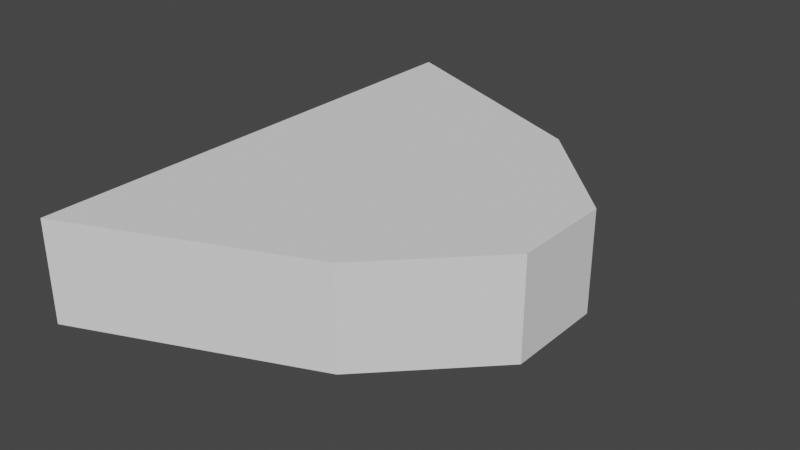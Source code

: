 # Source: testfloor.blend  (saved by Blender 2.81.16; exported with 4.5.12 LTS)
import bpy
from mathutils import Matrix  # noqa: F401  (used for matrix-valued properties, if any)

bpy.ops.wm.read_factory_settings(use_empty=True)
scene = bpy.context.scene
scene.name = 'Scene'

# ---- collections
col_collection = bpy.data.collections.new('Collection'); scene.collection.children.link(col_collection)

# ---- world
world_world = bpy.data.worlds.new('World'); scene.world = world_world
world_world.use_nodes = True; world_world.node_tree.nodes.clear()
_N = world_world.node_tree.nodes; _L = world_world.node_tree.links
n0 = _N.new('ShaderNodeOutputWorld'); n0.name = 'World Output'; n0.location = (300, 300)
n1 = _N.new('ShaderNodeBackground'); n1.name = 'Background'; n1.location = (10, 300)
n1.inputs[0].default_value = (0.05088, 0.05088, 0.05088, 1.0)
_L.new(n1.outputs[0], n0.inputs[0])
n0.is_active_output = True
world_world.color = (0.05088, 0.05088, 0.05088)
world_world.use_sun_shadow = False
world_world.sun_shadow_jitter_overblur = 0.0

# ---- meshes
me_cube_001 = bpy.data.meshes.new('Cube.001')
me_cube_001.from_pydata([(-0.9, -0.8852, -1.0), (1.768, -0.6158, 11.0), (-0.9, 0.8852, -1.0), (1.745, -0.518, 11.0), (1.768, -0.6158, -1.0), (1.768, -0.6158, 1.0), (1.745, 0.518, -1.0), (1.745, 0.518, 11.0), (1.768, 0.6158, 11.0), (2.9, 0.1282, -1.0), (2.9, -0.1282, -1.0), (-1.0, 1.0, 11.0), (-1.0, -0.9, 0.9), (-1.0, 0.9, 0.9), (1.768, 0.6158, 1.0), (-1.0, 0.8978, 11.0), (3.0, 0.2, 1.0), (3.0, -0.2, 1.0), (-1.0, 0.9, -0.9), (-1.0, -0.9, -0.9), (1.768, 0.6158, -1.0), (1.745, -0.518, -1.0), (3.0, -0.2, -1.0), (3.0, 0.2, -1.0), (-1.0, 1.0, -1.0), (-1.0, -1.0, -1.0), (-1.0, -1.0, 1.0), (-1.0, 1.0, 1.0), (-1.0, -0.8981, 1.0), (-1.0, 0.8978, 1.0), (-1.0, 0.8978, 9.0), (-1.0, 1.0, 9.0), (1.768, 0.6158, 9.0), (1.768, -0.6158, 9.0), (-1.0, -1.0, 9.0), (3.0, 0.2, 9.0), (3.0, -0.2, 9.0), (-1.0, -0.8981, 9.0), (-1.0, -1.0, 11.0), (3.0, 0.2, 11.0), (3.0, -0.2, 11.0), (-0.9, -0.8852, 11.0), (-0.9, 0.8852, 11.0), (2.9, 0.1282, 11.0), (2.9, -0.1282, 11.0), (-1.0, -0.8981, 11.0)], [], [(19, 12, 13, 18), (24, 27, 14, 20), (21, 6, 9, 10), (4, 5, 26, 25), (2, 6, 21, 0), (7, 3, 44, 43), (23, 16, 17, 22), (7, 42, 41, 3), (20, 14, 16, 23), (5, 4, 22, 17), (26, 5, 33, 34), (27, 29, 30, 31), (16, 14, 32, 35), (28, 26, 34, 37), (17, 16, 35, 36), (2, 0, 25, 24), (6, 2, 24, 20), (0, 21, 4, 25), (10, 9, 23, 22), (9, 6, 20, 23), (21, 10, 22, 4), (19, 18, 24, 25), (12, 19, 25, 26), (13, 29, 27), (18, 13, 27, 24), (14, 27, 31, 32), (28, 12, 26), (5, 17, 36, 33), (29, 13, 12, 28), (37, 34, 38, 45), (30, 37, 45, 15), (32, 31, 11, 8), (34, 33, 1, 38), (33, 36, 40, 1), (31, 30, 15, 11), (36, 35, 39, 40), (35, 32, 8, 39), (41, 45, 38), (42, 7, 8, 11), (3, 41, 38, 1), (43, 44, 40, 39), (44, 3, 1, 40), (7, 43, 39, 8), (45, 41, 42, 15), (15, 42, 11), (28, 29, 27, 14, 16, 17, 5, 26)])
_uv = me_cube_001.uv_layers.new(name='UVMap')
_uv.uv.foreach_set('vector', [0.3875, 0.0125, 0.6125, 0.0125, 0.6125, 0.2375, 0.3875, 0.2375, 0.375, 0.25, 0.625, 0.25, 0.625, 0.5, 0.375, 0.5, 0.375, 0.7297, 0.375, 0.5203, 0.375, 0.5518, 0.375, 0.6982, 0.375, 0.75, 0.625, 0.75, 0.625, 1.0, 0.375, 1.0, 0.134, 0.5133, 0.375, 0.5203, 0.375, 0.7297, 0.134, 0.7367, 0.625, 0.5203, 0.625, 0.7297, 0.625, 0.6982, 0.625, 0.5518, 0.375, 0.5, 0.625, 0.5, 0.625, 0.75, 0.375, 0.75, 0.625, 0.5203, 0.866, 0.5133, 0.866, 0.7367, 0.625, 0.7297, 0.375, 0.5, 0.625, 0.5, 0.625, 0.5, 0.375, 0.5, 0.625, 0.75, 0.375, 0.75, 0.375, 0.75, 0.625, 0.75, 0.625, 1.0, 0.625, 0.75, 0.625, 0.75, 0.625, 1.0, 0.625, 0.25, 0.625, 0.2372, 0.625, 0.2372, 0.625, 0.25, 0.625, 0.5, 0.625, 0.5, 0.625, 0.5, 0.625, 0.5, 0.625, 0.01273, 0.625, 0.0, 0.625, 0.0, 0.625, 0.01273, 0.625, 0.75, 0.625, 0.5, 0.625, 0.5, 0.625, 0.75, 0.134, 0.5133, 0.134, 0.7367, 0.125, 0.75, 0.125, 0.5, 0.375, 0.5203, 0.134, 0.5133, 0.125, 0.5, 0.375, 0.5, 0.134, 0.7367, 0.375, 0.7297, 0.375, 0.75, 0.125, 0.75, 0.375, 0.6982, 0.375, 0.5518, 0.375, 0.5, 0.375, 0.75, 0.375, 0.5518, 0.375, 0.5203, 0.375, 0.5, 0.375, 0.5, 0.375, 0.7297, 0.375, 0.6982, 0.375, 0.75, 0.375, 0.75, 0.3875, 0.0125, 0.3875, 0.2375, 0.375, 0.25, 0.375, 0.0, 0.6125, 0.0125, 0.3875, 0.0125, 0.375, 0.0, 0.625, 0.0, 0.6125, 0.2375, 0.625, 0.2372, 0.625, 0.25, 0.3875, 0.2375, 0.6125, 0.2375, 0.625, 0.25, 0.375, 0.25, 0.625, 0.5, 0.625, 0.25, 0.625, 0.25, 0.625, 0.5, 0.625, 0.01273, 0.6125, 0.0125, 0.625, 0.0, 0.625, 0.75, 0.625, 0.75, 0.625, 0.75, 0.625, 0.75, 0.625, 0.2372, 0.6125, 0.2375, 0.6125, 0.0125, 0.625, 0.01273, 0.625, 0.01273, 0.625, 0.0, 0.625, 0.0, 0.625, 0.01273, 0.625, 0.2372, 0.625, 0.01273, 0.625, 0.01273, 0.625, 0.2372, 0.625, 0.5, 0.625, 0.25, 0.625, 0.25, 0.625, 0.5, 0.625, 1.0, 0.625, 0.75, 0.625, 0.75, 0.625, 1.0, 0.625, 0.75, 0.625, 0.75, 0.625, 0.75, 0.625, 0.75, 0.625, 0.25, 0.625, 0.2372, 0.625, 0.2372, 0.625, 0.25, 0.625, 0.75, 0.625, 0.5, 0.625, 0.5, 0.625, 0.75, 0.625, 0.5, 0.625, 0.5, 0.625, 0.5, 0.625, 0.5, 0.866, 0.7367, 0.875, 0.7373, 0.875, 0.75, 0.866, 0.5133, 0.625, 0.5203, 0.625, 0.5, 0.875, 0.5, 0.625, 0.7297, 0.866, 0.7367, 0.875, 0.75, 0.625, 0.75, 0.625, 0.5518, 0.625, 0.6982, 0.625, 0.75, 0.625, 0.5, 0.625, 0.6982, 0.625, 0.7297, 0.625, 0.75, 0.625, 0.75, 0.625, 0.5203, 0.625, 0.5518, 0.625, 0.5, 0.625, 0.5, 0.875, 0.7373, 0.866, 0.7367, 0.866, 0.5133, 0.875, 0.5128, 0.875, 0.5128, 0.866, 0.5133, 0.875, 0.5, 0.0, 0.0, 0.0, 0.0, 0.0, 0.0, 0.0, 0.0, 0.0, 0.0, 0.0, 0.0, 0.0, 0.0, 0.0, 0.0])
me_cube_001.use_remesh_fix_poles = True
me_cube_001.use_remesh_preserve_attributes = False
me_cube_001.use_mirror_vertex_groups = False
me_cube_001.update()

# ---- objects
ob_cube = bpy.data.objects.new('Cube', me_cube_001)

# ---- transforms, parenting, visibility, modifiers, constraints
ob_cube.location = (0.0, 0.0, 0.0)
ob_cube.scale = (5.0, 15.0, 0.5)
ob_cube.lineart.crease_threshold = 0.0

# ---- collection membership
col_collection.objects.link(ob_cube)

# ---- scene / render settings (as saved in the file)
scene.frame_start = 1; scene.frame_end = 250; scene.frame_set(1)
scene.render.engine = 'BLENDER_EEVEE_NEXT'
scene.cycles.use_denoising = False
scene.cycles.samples = 128
scene.cycles.sampling_pattern = 'TABULATED_SOBOL'
scene.cycles.use_adaptive_sampling = False
scene.cycles.use_light_tree = False
scene.view_settings.view_transform = 'Filmic'
bpy.context.view_layer.update()

# ---- added for rendering (the .blend has no active camera and no usable light): camera, sun
cam_auto = bpy.data.cameras.new('AutoCamera')
cam_auto.lens = 50.0
cam_auto.sensor_width = 36.0
cam_auto.clip_end = 1000.0
ob_auto_camera = bpy.data.objects.new('AutoCamera', cam_auto)
scene.collection.objects.link(ob_auto_camera)
ob_auto_camera.location = (38.8182, -40.5818, 29.5546)
ob_auto_camera.rotation_euler = (1.09748, -7.21219e-08, 0.694738)
scene.camera = ob_auto_camera
light_auto_sun = bpy.data.lights.new('AutoSun', 'SUN')
light_auto_sun.energy = 3.0
light_auto_sun.angle = 0.0523599
ob_auto_sun = bpy.data.objects.new('AutoSun', light_auto_sun)
scene.collection.objects.link(ob_auto_sun)
ob_auto_sun.rotation_euler = (0.872665, 0.174533, 0.523599)
bpy.context.view_layer.update()
